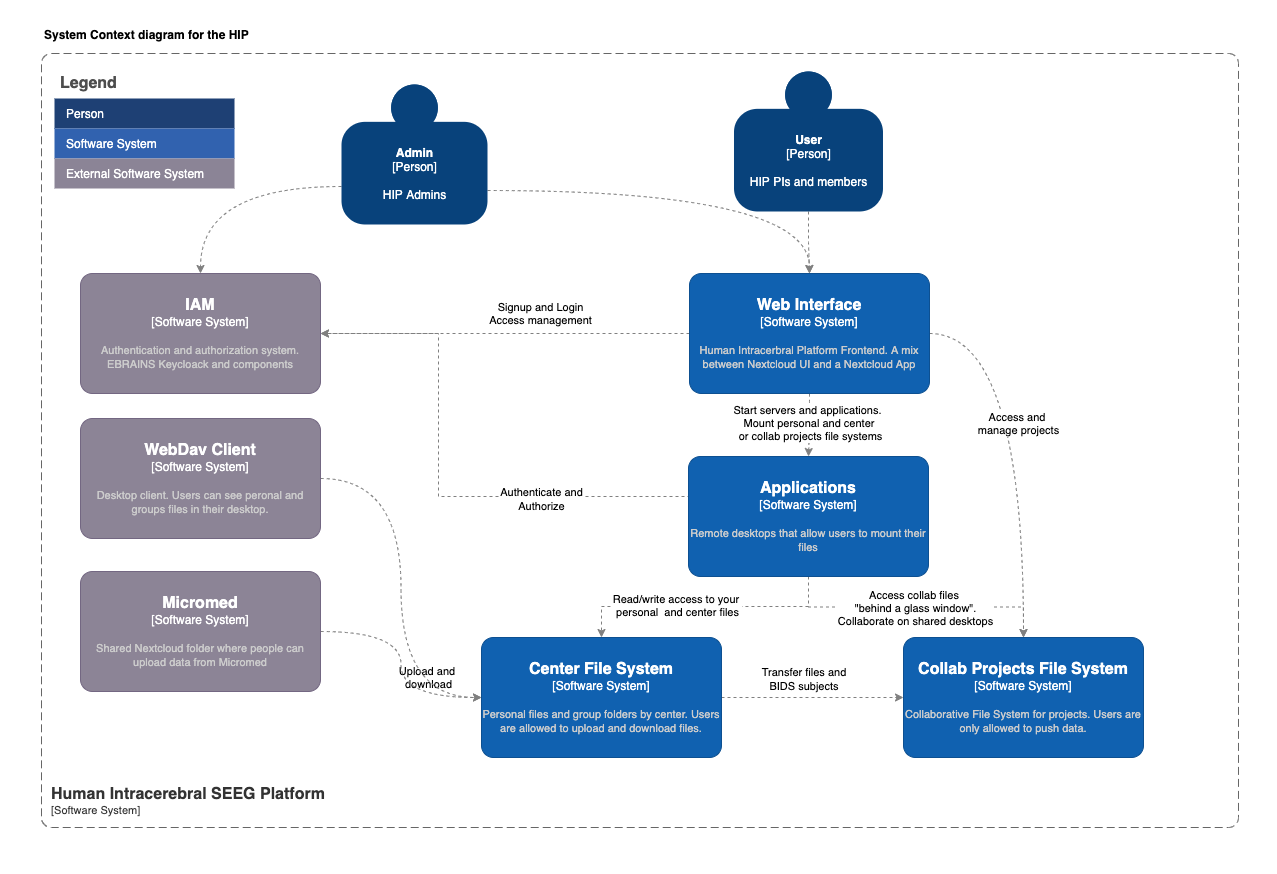

The diagram above was exported from draw.io. Its source (the exported page's mxGraphModel, read from the mxfile embedded in the PNG):
<mxGraphModel dx="4045" dy="2230" grid="0" gridSize="10" guides="1" tooltips="1" connect="1" arrows="1" fold="1" page="0" pageScale="1" pageWidth="827" pageHeight="1169" background="#ffffff" math="0" shadow="0">
  <root>
    <mxCell id="0" />
    <mxCell id="1" parent="0" />
    <mxCell id="2" value="" style="rounded=0;whiteSpace=wrap;html=1;fillColor=none;strokeColor=none;" vertex="1" parent="1">
      <mxGeometry x="-642" y="108" width="1275" height="873" as="geometry" />
    </mxCell>
    <mxCell id="3" style="edgeStyle=orthogonalEdgeStyle;rounded=0;orthogonalLoop=1;jettySize=auto;html=1;entryX=0.5;entryY=0;entryDx=0;entryDy=0;entryPerimeter=0;fontColor=#808080;dashed=1;strokeColor=#808080;" edge="1" target="19" parent="1">
      <mxGeometry relative="1" as="geometry">
        <mxPoint x="165.9411764705883" y="714" as="sourcePoint" />
      </mxGeometry>
    </mxCell>
    <mxCell id="4" value="Read/write access to your &lt;br&gt;personal&amp;nbsp; and center files" style="edgeLabel;html=1;align=center;verticalAlign=middle;resizable=0;points=[];" vertex="1" connectable="0" parent="3">
      <mxGeometry x="0.1165" y="-2" relative="1" as="geometry">
        <mxPoint as="offset" />
      </mxGeometry>
    </mxCell>
    <mxCell id="5" style="edgeStyle=orthogonalEdgeStyle;rounded=0;orthogonalLoop=1;jettySize=auto;html=1;fontColor=#808080;dashed=1;strokeColor=#808080;exitX=0.5;exitY=1;exitDx=0;exitDy=0;exitPerimeter=0;" edge="1" source="17" target="21" parent="1">
      <mxGeometry relative="1" as="geometry">
        <mxPoint x="166.00000000000045" y="714" as="sourcePoint" />
      </mxGeometry>
    </mxCell>
    <mxCell id="6" value="Access collab files&amp;nbsp;&lt;br&gt;&quot;behind a glass window&quot;.&lt;br&gt;Collaborate on shared desktops" style="edgeLabel;html=1;align=center;verticalAlign=middle;resizable=0;points=[];" vertex="1" connectable="0" parent="5">
      <mxGeometry x="0.0496" y="2" relative="1" as="geometry">
        <mxPoint x="-8.5" y="2.5" as="offset" />
      </mxGeometry>
    </mxCell>
    <mxCell id="7" style="edgeStyle=orthogonalEdgeStyle;rounded=0;orthogonalLoop=1;jettySize=auto;html=1;fontColor=#808080;dashed=1;strokeColor=#808080;" edge="1" source="14" target="20" parent="1">
      <mxGeometry relative="1" as="geometry" />
    </mxCell>
    <mxCell id="8" value="Signup and Login&lt;br&gt;Access management" style="edgeLabel;html=1;align=center;verticalAlign=middle;resizable=0;points=[];" vertex="1" connectable="0" parent="7">
      <mxGeometry x="-0.1931" y="2" relative="1" as="geometry">
        <mxPoint y="-23" as="offset" />
      </mxGeometry>
    </mxCell>
    <mxCell id="9" value="Upload and &lt;br&gt;download" style="edgeLabel;html=1;align=center;verticalAlign=middle;resizable=0;points=[];" vertex="1" connectable="0" parent="7">
      <mxGeometry x="-0.1931" y="2" relative="1" as="geometry">
        <mxPoint x="-112.58999999999997" y="341" as="offset" />
      </mxGeometry>
    </mxCell>
    <mxCell id="10" style="edgeStyle=orthogonalEdgeStyle;curved=1;orthogonalLoop=1;jettySize=auto;html=1;entryX=0.5;entryY=0;entryDx=0;entryDy=0;entryPerimeter=0;dashed=1;startArrow=none;startFill=0;endArrow=classic;endFill=1;strokeColor=#808080;" edge="1" source="14" target="17" parent="1">
      <mxGeometry relative="1" as="geometry" />
    </mxCell>
    <mxCell id="11" value="&lt;span style=&quot;font-family: &amp;#34;helvetica&amp;#34;&quot;&gt;Start servers and applications.&amp;nbsp; &lt;br&gt;Mount personal and center&amp;nbsp;&lt;br&gt;or collab projects file systems&lt;br&gt;&lt;/span&gt;" style="edgeLabel;html=1;align=center;verticalAlign=middle;resizable=0;points=[];" vertex="1" connectable="0" parent="10">
      <mxGeometry x="-0.0387" relative="1" as="geometry">
        <mxPoint y="-1" as="offset" />
      </mxGeometry>
    </mxCell>
    <mxCell id="12" style="edgeStyle=orthogonalEdgeStyle;curved=1;orthogonalLoop=1;jettySize=auto;html=1;dashed=1;startArrow=none;startFill=0;endArrow=classic;endFill=1;strokeColor=#808080;exitX=1;exitY=0.5;exitDx=0;exitDy=0;exitPerimeter=0;" edge="1" source="14" target="21" parent="1">
      <mxGeometry relative="1" as="geometry" />
    </mxCell>
    <mxCell id="13" value="Access and &lt;br&gt;manage projects" style="edgeLabel;html=1;align=center;verticalAlign=middle;resizable=0;points=[];" vertex="1" connectable="0" parent="12">
      <mxGeometry x="-0.0805" y="-6" relative="1" as="geometry">
        <mxPoint as="offset" />
      </mxGeometry>
    </mxCell>
    <object placeholders="1" c4Name="Web Interface" c4Type="Software System" c4Description="Human Intracerbral Platform Frontend. A mix between Nextcloud UI and a Nextcloud App" label="&lt;font style=&quot;font-size: 16px&quot;&gt;&lt;b&gt;%c4Name%&lt;/b&gt;&lt;/font&gt;&lt;div&gt;[%c4Type%]&lt;/div&gt;&lt;br&gt;&lt;div&gt;&lt;font style=&quot;font-size: 11px&quot;&gt;&lt;font color=&quot;#cccccc&quot;&gt;%c4Description%&lt;/font&gt;&lt;/div&gt;" id="14">
      <mxCell style="rounded=1;whiteSpace=wrap;html=1;labelBackgroundColor=none;fillColor=#1061B0;fontColor=#ffffff;align=center;arcSize=10;strokeColor=#0D5091;metaEdit=1;resizable=0;points=[[0.25,0,0],[0.5,0,0],[0.75,0,0],[1,0.25,0],[1,0.5,0],[1,0.75,0],[0.75,1,0],[0.5,1,0],[0.25,1,0],[0,0.75,0],[0,0.5,0],[0,0.25,0]];" vertex="1" parent="1">
        <mxGeometry x="47" y="381" width="240" height="120" as="geometry" />
      </mxCell>
    </object>
    <object placeholders="1" c4Name="Human Intracerebral SEEG Platform" c4Type="SystemScopeBoundary" c4Application="Software System" label="&lt;font style=&quot;font-size: 16px&quot;&gt;&lt;b&gt;&lt;div style=&quot;text-align: left&quot;&gt;%c4Name%&lt;/div&gt;&lt;/b&gt;&lt;/font&gt;&lt;div style=&quot;text-align: left&quot;&gt;[%c4Application%]&lt;/div&gt;" id="15">
      <mxCell style="rounded=1;fontSize=11;whiteSpace=wrap;html=1;dashed=1;arcSize=20;fillColor=none;strokeColor=#666666;fontColor=#333333;labelBackgroundColor=none;align=left;verticalAlign=bottom;labelBorderColor=none;spacingTop=0;spacing=10;dashPattern=8 4;metaEdit=1;rotatable=0;perimeter=rectanglePerimeter;noLabel=0;labelPadding=0;allowArrows=0;connectable=0;expand=0;recursiveResize=0;editable=1;pointerEvents=0;absoluteArcSize=1;points=[[0.25,0,0],[0.5,0,0],[0.75,0,0],[1,0.25,0],[1,0.5,0],[1,0.75,0],[0.75,1,0],[0.5,1,0],[0.25,1,0],[0,0.75,0],[0,0.5,0],[0,0.25,0]];" vertex="1" parent="1">
        <mxGeometry x="-601" y="161" width="1197" height="774" as="geometry" />
      </mxCell>
    </object>
    <mxCell id="16" style="edgeStyle=orthogonalEdgeStyle;rounded=0;orthogonalLoop=1;jettySize=auto;html=1;entryX=1;entryY=0.5;entryDx=0;entryDy=0;entryPerimeter=0;fontColor=#808080;dashed=1;strokeColor=#808080;exitX=0;exitY=0.5;exitDx=0;exitDy=0;exitPerimeter=0;" edge="1" source="17" target="20" parent="1">
      <mxGeometry relative="1" as="geometry">
        <Array as="points">
          <mxPoint x="-204" y="604" />
          <mxPoint x="-204" y="441" />
        </Array>
      </mxGeometry>
    </mxCell>
    <object placeholders="1" c4Name="Applications" c4Type="Software System" c4Description="Remote desktops that allow users to mount their files" label="&lt;font style=&quot;font-size: 16px&quot;&gt;&lt;b&gt;%c4Name%&lt;/b&gt;&lt;/font&gt;&lt;div&gt;[%c4Type%]&lt;/div&gt;&lt;br&gt;&lt;div&gt;&lt;font style=&quot;font-size: 11px&quot;&gt;&lt;font color=&quot;#cccccc&quot;&gt;%c4Description%&lt;/font&gt;&lt;/div&gt;" id="17">
      <mxCell style="rounded=1;whiteSpace=wrap;html=1;labelBackgroundColor=none;fillColor=#1061B0;fontColor=#ffffff;align=center;arcSize=10;strokeColor=#0D5091;metaEdit=1;resizable=0;points=[[0.25,0,0],[0.5,0,0],[0.75,0,0],[1,0.25,0],[1,0.5,0],[1,0.75,0],[0.75,1,0],[0.5,1,0],[0.25,1,0],[0,0.75,0],[0,0.5,0],[0,0.25,0]];" vertex="1" parent="1">
        <mxGeometry x="46" y="564" width="240" height="120" as="geometry" />
      </mxCell>
    </object>
    <mxCell id="18" style="edgeStyle=orthogonalEdgeStyle;rounded=0;orthogonalLoop=1;jettySize=auto;html=1;fontColor=#808080;dashed=1;strokeColor=#808080;" edge="1" source="19" target="21" parent="1">
      <mxGeometry relative="1" as="geometry" />
    </mxCell>
    <object placeholders="1" c4Name="Center File System" c4Type="Software System" c4Description="Personal files and group folders by center. Users are allowed to upload and download files." label="&lt;font style=&quot;font-size: 16px&quot;&gt;&lt;b&gt;%c4Name%&lt;/b&gt;&lt;/font&gt;&lt;div&gt;[%c4Type%]&lt;/div&gt;&lt;br&gt;&lt;div&gt;&lt;font style=&quot;font-size: 11px&quot;&gt;&lt;font color=&quot;#cccccc&quot;&gt;%c4Description%&lt;/font&gt;&lt;/div&gt;" id="19">
      <mxCell style="rounded=1;whiteSpace=wrap;html=1;labelBackgroundColor=none;fillColor=#1061B0;fontColor=#ffffff;align=center;arcSize=10;strokeColor=#0D5091;metaEdit=1;resizable=0;points=[[0.25,0,0],[0.5,0,0],[0.75,0,0],[1,0.25,0],[1,0.5,0],[1,0.75,0],[0.75,1,0],[0.5,1,0],[0.25,1,0],[0,0.75,0],[0,0.5,0],[0,0.25,0]];" vertex="1" parent="1">
        <mxGeometry x="-161" y="745" width="240" height="120" as="geometry" />
      </mxCell>
    </object>
    <object placeholders="1" c4Name="IAM" c4Type="Software System" c4Description="Authentication and authorization system. EBRAINS Keycloack and components" label="&lt;font style=&quot;font-size: 16px&quot;&gt;&lt;b&gt;%c4Name%&lt;/b&gt;&lt;/font&gt;&lt;div&gt;[%c4Type%]&lt;/div&gt;&lt;br&gt;&lt;div&gt;&lt;font style=&quot;font-size: 11px&quot;&gt;&lt;font color=&quot;#cccccc&quot;&gt;%c4Description%&lt;/font&gt;&lt;/div&gt;" id="20">
      <mxCell style="rounded=1;whiteSpace=wrap;html=1;labelBackgroundColor=none;fillColor=#8C8496;fontColor=#ffffff;align=center;arcSize=10;strokeColor=#736782;metaEdit=1;resizable=0;points=[[0.25,0,0],[0.5,0,0],[0.75,0,0],[1,0.25,0],[1,0.5,0],[1,0.75,0],[0.75,1,0],[0.5,1,0],[0.25,1,0],[0,0.75,0],[0,0.5,0],[0,0.25,0]];" vertex="1" parent="1">
        <mxGeometry x="-562" y="381" width="240" height="120" as="geometry" />
      </mxCell>
    </object>
    <object placeholders="1" c4Name="Collab Projects File System" c4Type="Software System" c4Description="Collaborative File System for projects. Users are only allowed to push data." label="&lt;font style=&quot;font-size: 16px&quot;&gt;&lt;b&gt;%c4Name%&lt;/b&gt;&lt;/font&gt;&lt;div&gt;[%c4Type%]&lt;/div&gt;&lt;br&gt;&lt;div&gt;&lt;font style=&quot;font-size: 11px&quot;&gt;&lt;font color=&quot;#cccccc&quot;&gt;%c4Description%&lt;/font&gt;&lt;/div&gt;" id="21">
      <mxCell style="rounded=1;whiteSpace=wrap;html=1;labelBackgroundColor=none;fillColor=#1061B0;fontColor=#ffffff;align=center;arcSize=10;strokeColor=#0D5091;metaEdit=1;resizable=0;points=[[0.25,0,0],[0.5,0,0],[0.75,0,0],[1,0.25,0],[1,0.5,0],[1,0.75,0],[0.75,1,0],[0.5,1,0],[0.25,1,0],[0,0.75,0],[0,0.5,0],[0,0.25,0]];" vertex="1" parent="1">
        <mxGeometry x="261" y="745" width="240" height="120" as="geometry" />
      </mxCell>
    </object>
    <mxCell id="22" style="edgeStyle=orthogonalEdgeStyle;curved=1;orthogonalLoop=1;jettySize=auto;html=1;dashed=1;startArrow=none;startFill=0;endArrow=classic;endFill=1;strokeColor=#808080;" edge="1" source="23" target="19" parent="1">
      <mxGeometry relative="1" as="geometry" />
    </mxCell>
    <object placeholders="1" c4Name="Micromed" c4Type="Software System" c4Description="Shared Nextcloud folder where people can upload data from Micromed" label="&lt;font style=&quot;font-size: 16px&quot;&gt;&lt;b&gt;%c4Name%&lt;/b&gt;&lt;/font&gt;&lt;div&gt;[%c4Type%]&lt;/div&gt;&lt;br&gt;&lt;div&gt;&lt;font style=&quot;font-size: 11px&quot;&gt;&lt;font color=&quot;#cccccc&quot;&gt;%c4Description%&lt;/font&gt;&lt;/div&gt;" id="23">
      <mxCell style="rounded=1;whiteSpace=wrap;html=1;labelBackgroundColor=none;fillColor=#8C8496;fontColor=#ffffff;align=center;arcSize=10;strokeColor=#736782;metaEdit=1;resizable=0;points=[[0.25,0,0],[0.5,0,0],[0.75,0,0],[1,0.25,0],[1,0.5,0],[1,0.75,0],[0.75,1,0],[0.5,1,0],[0.25,1,0],[0,0.75,0],[0,0.5,0],[0,0.25,0]];" vertex="1" parent="1">
        <mxGeometry x="-562" y="679" width="240" height="120" as="geometry" />
      </mxCell>
    </object>
    <mxCell id="24" style="edgeStyle=orthogonalEdgeStyle;curved=1;orthogonalLoop=1;jettySize=auto;html=1;entryX=0;entryY=0.5;entryDx=0;entryDy=0;entryPerimeter=0;dashed=1;startArrow=none;startFill=0;endArrow=classic;endFill=1;strokeColor=#808080;" edge="1" source="25" target="19" parent="1">
      <mxGeometry relative="1" as="geometry" />
    </mxCell>
    <object placeholders="1" c4Name="WebDav Client" c4Type="Software System" c4Description="Desktop client. Users can see peronal and groups files in their desktop." label="&lt;font style=&quot;font-size: 16px&quot;&gt;&lt;b&gt;%c4Name%&lt;/b&gt;&lt;/font&gt;&lt;div&gt;[%c4Type%]&lt;/div&gt;&lt;br&gt;&lt;div&gt;&lt;font style=&quot;font-size: 11px&quot;&gt;&lt;font color=&quot;#cccccc&quot;&gt;%c4Description%&lt;/font&gt;&lt;/div&gt;" id="25">
      <mxCell style="rounded=1;whiteSpace=wrap;html=1;labelBackgroundColor=none;fillColor=#8C8496;fontColor=#ffffff;align=center;arcSize=10;strokeColor=#736782;metaEdit=1;resizable=0;points=[[0.25,0,0],[0.5,0,0],[0.75,0,0],[1,0.25,0],[1,0.5,0],[1,0.75,0],[0.75,1,0],[0.5,1,0],[0.25,1,0],[0,0.75,0],[0,0.5,0],[0,0.25,0]];" vertex="1" parent="1">
        <mxGeometry x="-562" y="526" width="240" height="120" as="geometry" />
      </mxCell>
    </object>
    <mxCell id="26" style="edgeStyle=orthogonalEdgeStyle;rounded=0;orthogonalLoop=1;jettySize=auto;html=1;fontColor=#808080;dashed=1;strokeColor=#808080;" edge="1" source="27" target="14" parent="1">
      <mxGeometry relative="1" as="geometry" />
    </mxCell>
    <object placeholders="1" c4Name="User" c4Type="Person" c4Description="HIP PIs and members" label="&lt;b&gt;%c4Name%&lt;/b&gt;&lt;div&gt;[%c4Type%]&lt;/div&gt;&lt;br&gt;&lt;div&gt;%c4Description%&lt;/div&gt;" id="27">
      <mxCell style="html=1;dashed=0;whitespace=wrap;fillColor=#08427b;strokeColor=none;fontColor=#ffffff;shape=mxgraph.c4.person;align=center;metaEdit=1;points=[[0.5,0,0],[1,0.5,0],[1,0.75,0],[0.75,1,0],[0.5,1,0],[0.25,1,0],[0,0.75,0],[0,0.5,0]];metaData={&quot;c4Type&quot;:{&quot;editable&quot;:false}};" vertex="1" parent="1">
        <mxGeometry x="91.5" y="179" width="149" height="140" as="geometry" />
      </mxCell>
    </object>
    <mxCell id="28" style="edgeStyle=orthogonalEdgeStyle;orthogonalLoop=1;jettySize=auto;html=1;fontColor=#808080;dashed=1;strokeColor=#808080;curved=1;" edge="1" source="30" target="20" parent="1">
      <mxGeometry relative="1" as="geometry">
        <Array as="points">
          <mxPoint x="-442" y="294" />
        </Array>
      </mxGeometry>
    </mxCell>
    <mxCell id="29" style="edgeStyle=orthogonalEdgeStyle;curved=1;orthogonalLoop=1;jettySize=auto;html=1;dashed=1;strokeColor=#808080;" edge="1" target="14" parent="1">
      <mxGeometry relative="1" as="geometry">
        <mxPoint x="-155" y="298" as="sourcePoint" />
        <Array as="points">
          <mxPoint x="167" y="298" />
        </Array>
      </mxGeometry>
    </mxCell>
    <object placeholders="1" c4Name="Admin" c4Type="Person" c4Description="HIP Admins" label="&lt;b&gt;%c4Name%&lt;/b&gt;&lt;div&gt;[%c4Type%]&lt;/div&gt;&lt;br&gt;&lt;div&gt;%c4Description%&lt;/div&gt;" id="30">
      <mxCell style="html=1;dashed=0;whitespace=wrap;fillColor=#08427b;strokeColor=none;fontColor=#ffffff;shape=mxgraph.c4.person;align=center;metaEdit=1;points=[[0.5,0,0],[1,0.5,0],[1,0.75,0],[0.75,1,0],[0.5,1,0],[0.25,1,0],[0,0.75,0],[0,0.5,0]];metaData={&quot;c4Type&quot;:{&quot;editable&quot;:false}};" vertex="1" parent="1">
        <mxGeometry x="-301" y="192" width="146" height="140" as="geometry" />
      </mxCell>
    </object>
    <mxCell id="31" value="&lt;span style=&quot;color: rgb(0 , 0 , 0) ; font-family: &amp;#34;helvetica&amp;#34; ; font-size: 11px ; font-style: normal ; font-weight: 400 ; letter-spacing: normal ; text-align: center ; text-indent: 0px ; text-transform: none ; word-spacing: 0px ; background-color: rgb(255 , 255 , 255) ; display: inline ; float: none&quot;&gt;Transfer files and BIDS subjects&lt;/span&gt;" style="text;html=1;strokeColor=none;fillColor=none;align=center;verticalAlign=middle;whiteSpace=wrap;rounded=0;" vertex="1" parent="1">
      <mxGeometry x="107" y="776" width="110" height="20" as="geometry" />
    </mxCell>
    <mxCell id="32" value="&lt;meta charset=&quot;utf-8&quot;&gt;&lt;span style=&quot;color: rgb(0, 0, 0); font-family: helvetica; font-size: 11px; font-style: normal; font-weight: 400; letter-spacing: normal; text-indent: 0px; text-transform: none; word-spacing: 0px; background-color: rgb(255, 255, 255); display: inline; float: none;&quot;&gt;Authenticate and Authorize&lt;/span&gt;" style="text;whiteSpace=wrap;html=1;align=center;" vertex="1" parent="1">
      <mxGeometry x="-147" y="586" width="93" height="29" as="geometry" />
    </mxCell>
    <mxCell id="33" value="&lt;b&gt;System Context diagram for the HIP&lt;/b&gt;" style="text;html=1;strokeColor=none;fillColor=none;align=left;verticalAlign=middle;whiteSpace=wrap;rounded=0;" vertex="1" parent="1">
      <mxGeometry x="-600" y="132" width="243" height="20" as="geometry" />
    </mxCell>
    <mxCell id="34" value="Legend" style="shape=table;startSize=30;container=1;collapsible=0;childLayout=tableLayout;fontSize=16;align=left;verticalAlign=top;fillColor=none;strokeColor=none;fontColor=#4D4D4D;fontStyle=1;spacingLeft=6;spacing=0;resizable=0;" vertex="1" parent="1">
      <mxGeometry x="-588" y="176" width="180" height="120" as="geometry" />
    </mxCell>
    <mxCell id="35" value="" style="shape=tableRow;horizontal=0;startSize=0;swimlaneHead=0;swimlaneBody=0;strokeColor=inherit;top=0;left=0;bottom=0;right=0;collapsible=0;dropTarget=0;fillColor=none;points=[[0,0.5],[1,0.5]];portConstraint=eastwest;fontSize=12;" vertex="1" parent="34">
      <mxGeometry y="30" width="180" height="30" as="geometry" />
    </mxCell>
    <mxCell id="36" value="Person" style="shape=partialRectangle;html=1;whiteSpace=wrap;connectable=0;strokeColor=inherit;overflow=hidden;fillColor=#1E4074;top=0;left=0;bottom=0;right=0;pointerEvents=1;fontSize=12;align=left;fontColor=#FFFFFF;gradientColor=none;spacingLeft=10;spacingRight=4;" vertex="1" parent="35">
      <mxGeometry width="180" height="30" as="geometry">
        <mxRectangle width="180" height="30" as="alternateBounds" />
      </mxGeometry>
    </mxCell>
    <mxCell id="37" value="" style="shape=tableRow;horizontal=0;startSize=0;swimlaneHead=0;swimlaneBody=0;strokeColor=inherit;top=0;left=0;bottom=0;right=0;collapsible=0;dropTarget=0;fillColor=none;points=[[0,0.5],[1,0.5]];portConstraint=eastwest;fontSize=12;" vertex="1" parent="34">
      <mxGeometry y="60" width="180" height="30" as="geometry" />
    </mxCell>
    <mxCell id="38" value="Software System" style="shape=partialRectangle;html=1;whiteSpace=wrap;connectable=0;strokeColor=inherit;overflow=hidden;fillColor=#3162AF;top=0;left=0;bottom=0;right=0;pointerEvents=1;fontSize=12;align=left;fontColor=#FFFFFF;gradientColor=none;spacingLeft=10;spacingRight=4;" vertex="1" parent="37">
      <mxGeometry width="180" height="30" as="geometry">
        <mxRectangle width="180" height="30" as="alternateBounds" />
      </mxGeometry>
    </mxCell>
    <mxCell id="39" value="" style="shape=tableRow;horizontal=0;startSize=0;swimlaneHead=0;swimlaneBody=0;strokeColor=inherit;top=0;left=0;bottom=0;right=0;collapsible=0;dropTarget=0;fillColor=none;points=[[0,0.5],[1,0.5]];portConstraint=eastwest;fontSize=12;" vertex="1" parent="34">
      <mxGeometry y="90" width="180" height="30" as="geometry" />
    </mxCell>
    <mxCell id="40" value="External Software System" style="shape=partialRectangle;html=1;whiteSpace=wrap;connectable=0;strokeColor=inherit;overflow=hidden;fillColor=#8b8496;top=0;left=0;bottom=0;right=0;pointerEvents=1;fontSize=12;align=left;fontColor=#FFFFFF;gradientColor=none;spacingLeft=10;spacingRight=4;" vertex="1" parent="39">
      <mxGeometry width="180" height="30" as="geometry">
        <mxRectangle width="180" height="30" as="alternateBounds" />
      </mxGeometry>
    </mxCell>
  </root>
</mxGraphModel>